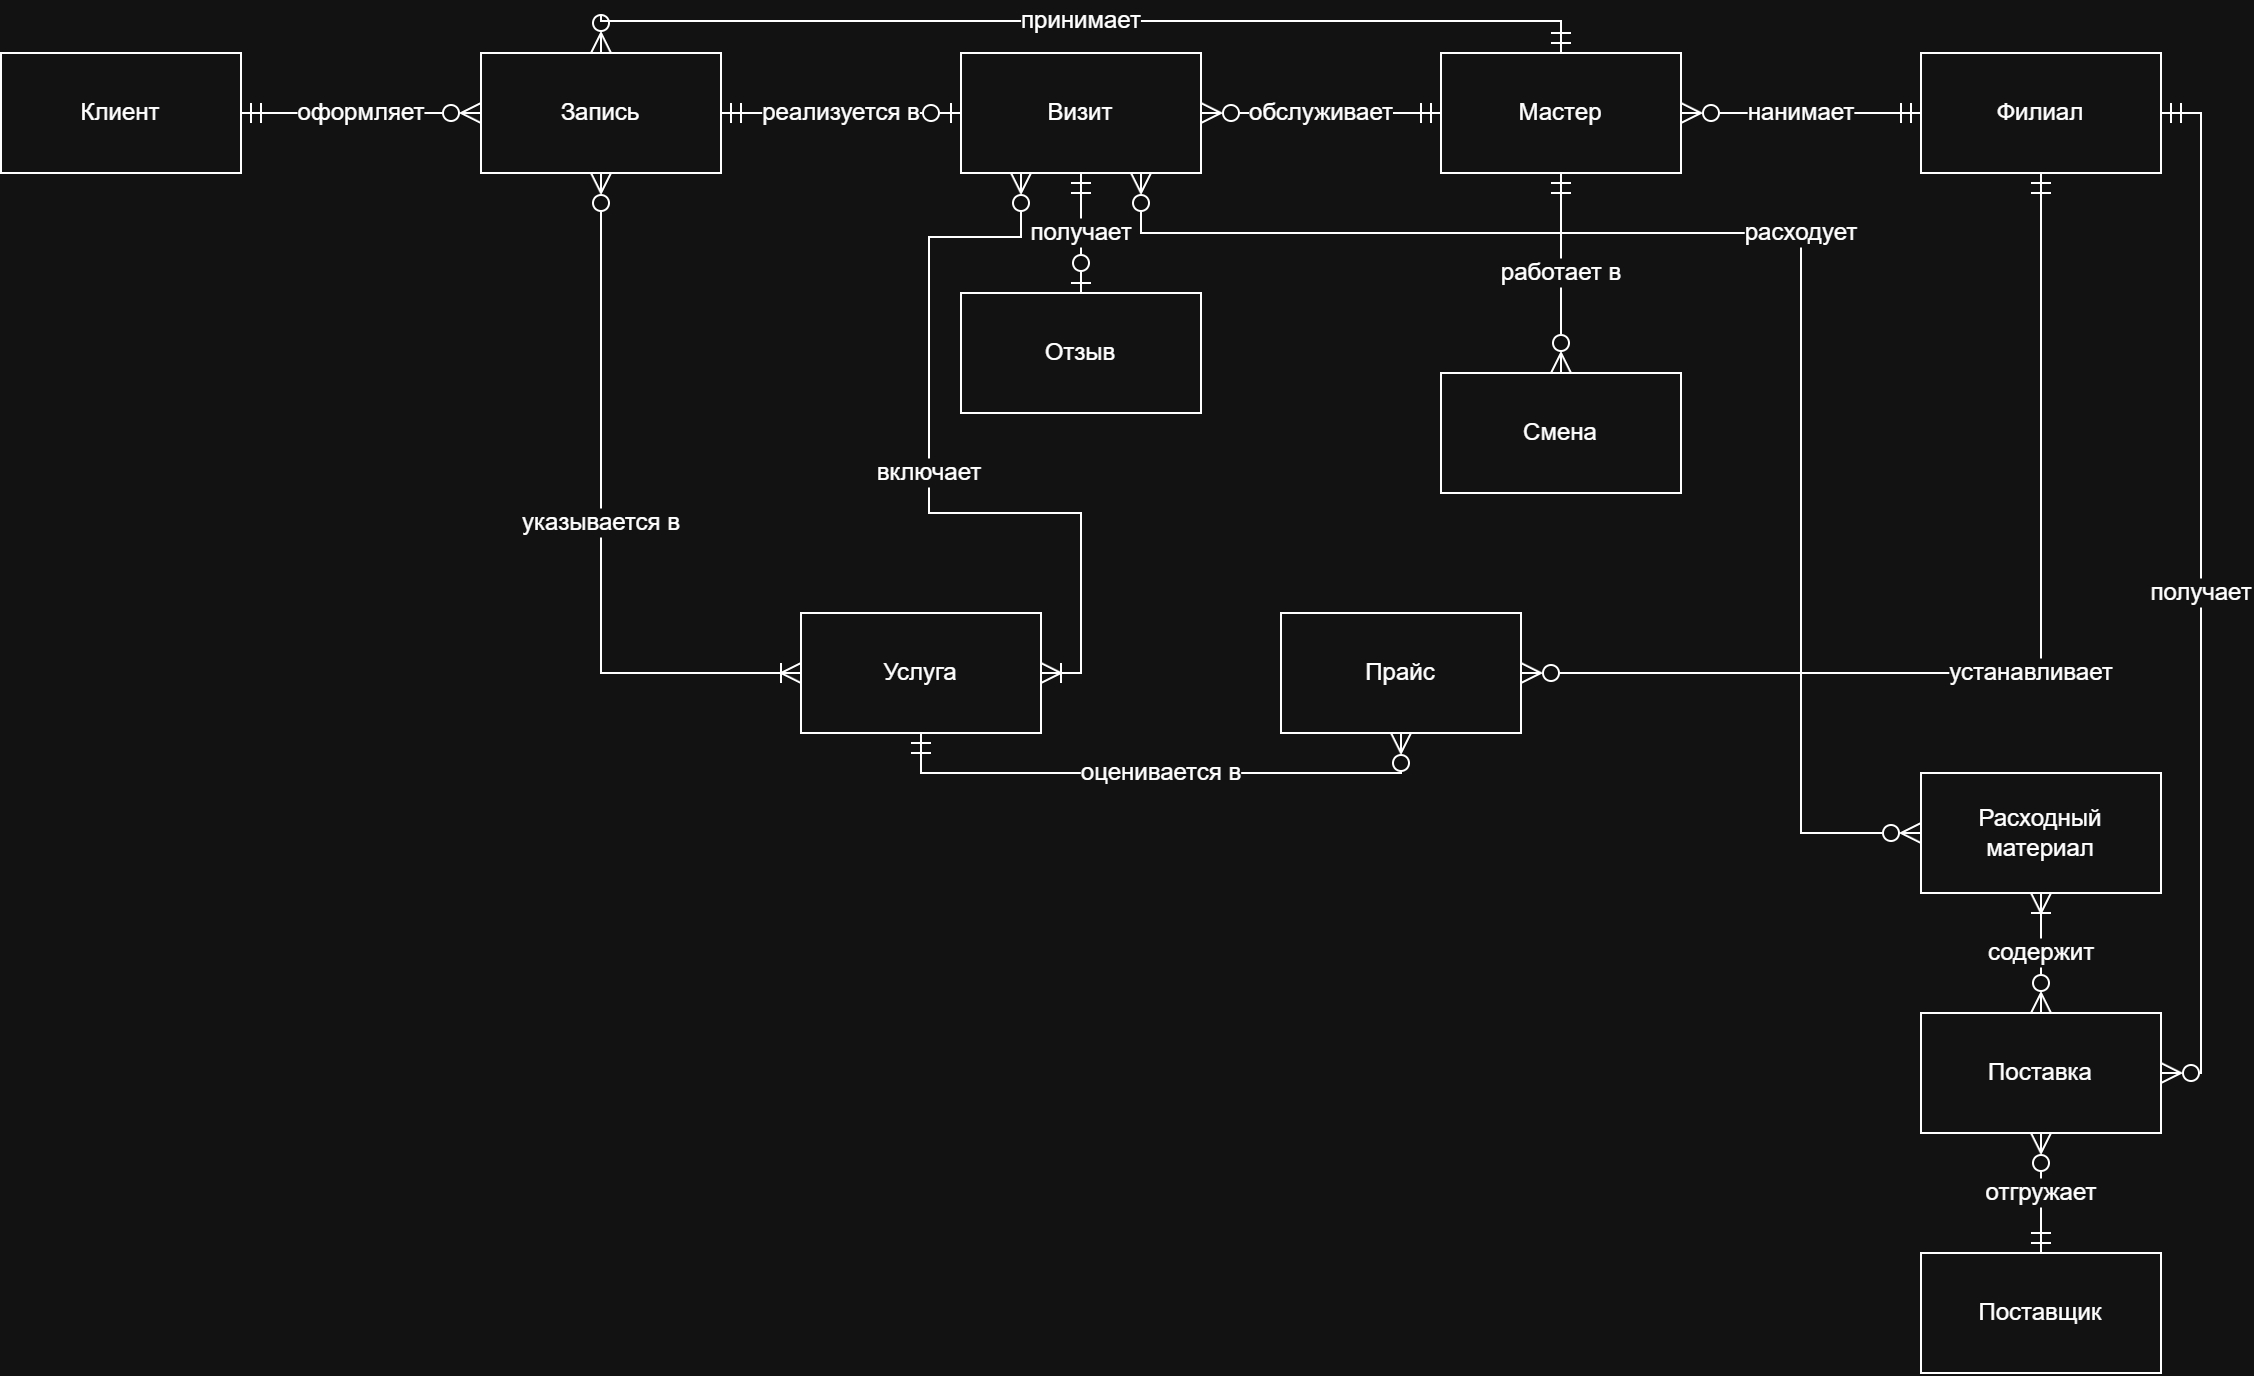

The diagram above was exported from draw.io. Its source (the exported page's mxGraphModel, read from the mxfile embedded in the PNG):
<mxGraphModel dx="1544" dy="738" grid="1" gridSize="10" guides="1" tooltips="1" connect="1" arrows="1" fold="1" page="0" pageScale="1" pageWidth="827" pageHeight="1169" math="0" shadow="0">
  <root>
    <mxCell id="0" />
    <mxCell id="1" parent="0" />
    <mxCell id="l2hMyl4xOMWf9sXqRwju-25" edge="1" parent="1" source="l2hMyl4xOMWf9sXqRwju-6" style="edgeStyle=orthogonalEdgeStyle;rounded=0;orthogonalLoop=1;jettySize=auto;html=1;exitX=0.75;exitY=1;exitDx=0;exitDy=0;entryX=0;entryY=0.5;entryDx=0;entryDy=0;fontSize=12;defaultLabelBackgroundColor=page;startSize=8;endSize=8;libavoidRouting=1;endArrow=ERzeroToMany;endFill=0;startArrow=ERzeroToMany;startFill=0;" target="l2hMyl4xOMWf9sXqRwju-9" value="расходует">
      <mxGeometry relative="1" as="geometry">
        <Array as="points">
          <mxPoint x="490" y="150" />
          <mxPoint x="820" y="150" />
          <mxPoint x="820" y="450" />
        </Array>
      </mxGeometry>
    </mxCell>
    <mxCell id="l2hMyl4xOMWf9sXqRwju-20" edge="1" parent="1" source="l2hMyl4xOMWf9sXqRwju-2" style="edgeStyle=orthogonalEdgeStyle;rounded=0;orthogonalLoop=1;jettySize=auto;html=1;fontSize=12;defaultLabelBackgroundColor=page;startSize=8;endSize=8;libavoidRouting=1;endArrow=ERzeroToMany;endFill=0;startArrow=ERmandOne;startFill=0;" target="l2hMyl4xOMWf9sXqRwju-5" value="принимает">
      <mxGeometry relative="1" as="geometry">
        <mxPoint as="offset" />
        <Array as="points">
          <mxPoint x="700" y="44" />
          <mxPoint x="220" y="44" />
        </Array>
      </mxGeometry>
    </mxCell>
    <mxCell id="l2hMyl4xOMWf9sXqRwju-13" edge="1" parent="1" source="l2hMyl4xOMWf9sXqRwju-1" style="edgeStyle=none;curved=1;rounded=0;curveGeometry=1;orthogonalLoop=1;jettySize=auto;html=1;exitX=0;exitY=0.5;exitDx=0;exitDy=0;fontSize=12;defaultLabelBackgroundColor=page;startSize=8;endSize=8;endArrow=ERzeroToMany;endFill=0;startArrow=ERmandOne;startFill=0;" target="l2hMyl4xOMWf9sXqRwju-2" value="нанимает">
      <mxGeometry relative="1" as="geometry" />
    </mxCell>
    <mxCell id="l2hMyl4xOMWf9sXqRwju-27" edge="1" parent="1" source="l2hMyl4xOMWf9sXqRwju-1" style="edgeStyle=orthogonalEdgeStyle;rounded=0;orthogonalLoop=1;jettySize=auto;html=1;entryX=1;entryY=0.5;entryDx=0;entryDy=0;fontSize=12;defaultLabelBackgroundColor=page;startSize=8;endSize=8;libavoidRouting=1;endArrow=ERzeroToMany;endFill=0;startArrow=ERmandOne;startFill=0;" target="l2hMyl4xOMWf9sXqRwju-8" value="устанавливает">
      <mxGeometry relative="1" as="geometry">
        <Array as="points">
          <mxPoint x="940" y="370" />
        </Array>
      </mxGeometry>
    </mxCell>
    <mxCell id="l2hMyl4xOMWf9sXqRwju-39" edge="1" parent="1" source="l2hMyl4xOMWf9sXqRwju-1" style="edgeStyle=orthogonalEdgeStyle;rounded=0;orthogonalLoop=1;jettySize=auto;html=1;entryX=1;entryY=0.5;entryDx=0;entryDy=0;fontSize=12;defaultLabelBackgroundColor=page;startSize=8;endSize=8;libavoidRouting=1;endArrow=ERzeroToMany;endFill=0;startArrow=ERmandOne;startFill=0;" target="l2hMyl4xOMWf9sXqRwju-11" value="получает">
      <mxGeometry relative="1" as="geometry">
        <Array as="points">
          <mxPoint x="1020" y="90" />
          <mxPoint x="1020" y="570" />
        </Array>
      </mxGeometry>
    </mxCell>
    <mxCell id="l2hMyl4xOMWf9sXqRwju-1" parent="1" style="rounded=0;whiteSpace=wrap;html=1;" value="Филиал" vertex="1">
      <mxGeometry height="60" width="120" x="880" y="60" as="geometry" />
    </mxCell>
    <mxCell id="l2hMyl4xOMWf9sXqRwju-14" edge="1" parent="1" source="l2hMyl4xOMWf9sXqRwju-2" style="edgeStyle=none;curved=1;rounded=0;curveGeometry=1;orthogonalLoop=1;jettySize=auto;html=1;entryX=0.5;entryY=0;entryDx=0;entryDy=0;fontSize=12;defaultLabelBackgroundColor=page;startSize=8;endSize=8;endArrow=ERzeroToMany;endFill=0;startArrow=ERmandOne;startFill=0;" target="l2hMyl4xOMWf9sXqRwju-3" value="работает в">
      <mxGeometry relative="1" as="geometry" />
    </mxCell>
    <mxCell id="l2hMyl4xOMWf9sXqRwju-22" edge="1" parent="1" source="l2hMyl4xOMWf9sXqRwju-2" style="edgeStyle=none;curved=1;rounded=0;curveGeometry=1;orthogonalLoop=1;jettySize=auto;html=1;entryX=1;entryY=0.5;entryDx=0;entryDy=0;fontSize=12;defaultLabelBackgroundColor=page;startSize=8;endSize=8;endArrow=ERzeroToMany;endFill=0;startArrow=ERmandOne;startFill=0;" target="l2hMyl4xOMWf9sXqRwju-6" value="обслуживает">
      <mxGeometry relative="1" as="geometry" />
    </mxCell>
    <mxCell id="l2hMyl4xOMWf9sXqRwju-2" parent="1" style="rounded=0;whiteSpace=wrap;html=1;" value="&lt;div&gt;&lt;span style=&quot;background-color: transparent; color: light-dark(#000000, var(--ge-light-color, #ffffff));&quot;&gt;Мастер&lt;/span&gt;&lt;/div&gt;" vertex="1">
      <mxGeometry height="60" width="120" x="640" y="60" as="geometry" />
    </mxCell>
    <mxCell id="l2hMyl4xOMWf9sXqRwju-3" parent="1" style="rounded=0;whiteSpace=wrap;html=1;" value="Смена" vertex="1">
      <mxGeometry height="60" width="120" x="640" y="220" as="geometry" />
    </mxCell>
    <mxCell id="l2hMyl4xOMWf9sXqRwju-15" edge="1" parent="1" source="l2hMyl4xOMWf9sXqRwju-4" style="edgeStyle=none;curved=1;rounded=0;curveGeometry=1;orthogonalLoop=1;jettySize=auto;html=1;fontSize=12;defaultLabelBackgroundColor=page;startSize=8;endSize=8;endArrow=ERzeroToMany;endFill=0;startArrow=ERmandOne;startFill=0;" target="l2hMyl4xOMWf9sXqRwju-5" value="оформляет">
      <mxGeometry relative="1" as="geometry">
        <mxPoint as="offset" />
      </mxGeometry>
    </mxCell>
    <mxCell id="l2hMyl4xOMWf9sXqRwju-4" parent="1" style="rounded=0;whiteSpace=wrap;html=1;" value="Клиент" vertex="1">
      <mxGeometry height="60" width="120" x="-80" y="60" as="geometry" />
    </mxCell>
    <mxCell id="l2hMyl4xOMWf9sXqRwju-30" edge="1" parent="1" source="l2hMyl4xOMWf9sXqRwju-5" style="edgeStyle=none;curved=1;rounded=0;curveGeometry=1;orthogonalLoop=1;jettySize=auto;html=1;fontSize=12;defaultLabelBackgroundColor=page;startSize=8;endSize=8;startArrow=ERmandOne;startFill=0;endArrow=ERzeroToOne;endFill=0;" target="l2hMyl4xOMWf9sXqRwju-6" value="реализуется в">
      <mxGeometry relative="1" as="geometry" />
    </mxCell>
    <mxCell id="l2hMyl4xOMWf9sXqRwju-5" parent="1" style="rounded=0;whiteSpace=wrap;html=1;" value="Запись" vertex="1">
      <mxGeometry height="60" width="120" x="160" y="60" as="geometry" />
    </mxCell>
    <mxCell id="l2hMyl4xOMWf9sXqRwju-23" edge="1" parent="1" source="l2hMyl4xOMWf9sXqRwju-6" style="edgeStyle=orthogonalEdgeStyle;rounded=0;orthogonalLoop=1;jettySize=auto;html=1;entryX=1;entryY=0.5;entryDx=0;entryDy=0;fontSize=12;defaultLabelBackgroundColor=page;startSize=8;endSize=8;libavoidRouting=1;exitX=0.25;exitY=1;exitDx=0;exitDy=0;endArrow=ERoneToMany;endFill=0;startArrow=ERzeroToMany;startFill=0;" target="l2hMyl4xOMWf9sXqRwju-7" value="включает">
      <mxGeometry relative="1" as="geometry">
        <Array as="points">
          <mxPoint x="430" y="152" />
          <mxPoint x="384" y="152" />
          <mxPoint x="384" y="290" />
          <mxPoint x="460" y="290" />
          <mxPoint x="460" y="370" />
        </Array>
      </mxGeometry>
    </mxCell>
    <mxCell id="l2hMyl4xOMWf9sXqRwju-24" edge="1" parent="1" source="l2hMyl4xOMWf9sXqRwju-6" style="edgeStyle=none;curved=1;rounded=0;curveGeometry=1;orthogonalLoop=1;jettySize=auto;html=1;entryX=0.5;entryY=0;entryDx=0;entryDy=0;fontSize=12;defaultLabelBackgroundColor=page;startSize=8;endSize=8;startArrow=ERmandOne;startFill=0;endArrow=ERzeroToOne;endFill=0;" target="l2hMyl4xOMWf9sXqRwju-12" value="получает">
      <mxGeometry relative="1" as="geometry" />
    </mxCell>
    <mxCell id="l2hMyl4xOMWf9sXqRwju-6" parent="1" style="rounded=0;whiteSpace=wrap;html=1;" value="Визит" vertex="1">
      <mxGeometry height="60" width="120" x="400" y="60" as="geometry" />
    </mxCell>
    <mxCell id="l2hMyl4xOMWf9sXqRwju-16" edge="1" parent="1" source="l2hMyl4xOMWf9sXqRwju-7" style="edgeStyle=orthogonalEdgeStyle;rounded=0;orthogonalLoop=1;jettySize=auto;html=1;entryX=0.5;entryY=1;entryDx=0;entryDy=0;fontSize=12;defaultLabelBackgroundColor=page;startSize=8;endSize=8;endArrow=ERzeroToMany;endFill=0;startArrow=ERoneToMany;startFill=0;" target="l2hMyl4xOMWf9sXqRwju-5" value="указывается в">
      <mxGeometry relative="1" as="geometry" />
    </mxCell>
    <mxCell id="l2hMyl4xOMWf9sXqRwju-26" edge="1" parent="1" source="l2hMyl4xOMWf9sXqRwju-7" style="edgeStyle=orthogonalEdgeStyle;rounded=0;orthogonalLoop=1;jettySize=auto;html=1;entryX=0.5;entryY=1;entryDx=0;entryDy=0;fontSize=12;defaultLabelBackgroundColor=page;startSize=8;endSize=8;libavoidRouting=1;endArrow=ERzeroToMany;endFill=0;startArrow=ERmandOne;startFill=0;" target="l2hMyl4xOMWf9sXqRwju-8" value="оценивается в">
      <mxGeometry relative="1" as="geometry">
        <Array as="points">
          <mxPoint x="380" y="420" />
          <mxPoint x="620" y="420" />
        </Array>
      </mxGeometry>
    </mxCell>
    <mxCell id="l2hMyl4xOMWf9sXqRwju-7" parent="1" style="rounded=0;whiteSpace=wrap;html=1;" value="Услуга" vertex="1">
      <mxGeometry height="60" width="120" x="320" y="340" as="geometry" />
    </mxCell>
    <mxCell id="l2hMyl4xOMWf9sXqRwju-8" parent="1" style="rounded=0;whiteSpace=wrap;html=1;" value="Прайс" vertex="1">
      <mxGeometry height="60" width="120" x="560" y="340" as="geometry" />
    </mxCell>
    <mxCell id="l2hMyl4xOMWf9sXqRwju-9" parent="1" style="rounded=0;whiteSpace=wrap;html=1;" value="Расходный материал" vertex="1">
      <mxGeometry height="60" width="120" x="880" y="420" as="geometry" />
    </mxCell>
    <mxCell id="l2hMyl4xOMWf9sXqRwju-28" edge="1" parent="1" source="l2hMyl4xOMWf9sXqRwju-10" style="edgeStyle=none;curved=1;rounded=0;curveGeometry=1;orthogonalLoop=1;jettySize=auto;html=1;fontSize=12;defaultLabelBackgroundColor=page;startSize=8;endSize=8;endArrow=ERzeroToMany;endFill=0;startArrow=ERmandOne;startFill=0;entryX=0.5;entryY=1;entryDx=0;entryDy=0;" target="l2hMyl4xOMWf9sXqRwju-11" value="отгружает">
      <mxGeometry relative="1" as="geometry" />
    </mxCell>
    <mxCell id="l2hMyl4xOMWf9sXqRwju-10" parent="1" style="rounded=0;whiteSpace=wrap;html=1;" value="Поставщик" vertex="1">
      <mxGeometry height="60" width="120" x="880" y="660" as="geometry" />
    </mxCell>
    <mxCell id="l2hMyl4xOMWf9sXqRwju-29" edge="1" parent="1" source="l2hMyl4xOMWf9sXqRwju-11" style="edgeStyle=none;curved=1;rounded=0;curveGeometry=1;orthogonalLoop=1;jettySize=auto;html=1;fontSize=12;defaultLabelBackgroundColor=page;startSize=8;endSize=8;endArrow=ERoneToMany;endFill=0;startArrow=ERzeroToMany;startFill=0;" target="l2hMyl4xOMWf9sXqRwju-9" value="содержит">
      <mxGeometry relative="1" as="geometry" />
    </mxCell>
    <mxCell id="l2hMyl4xOMWf9sXqRwju-11" parent="1" style="rounded=0;whiteSpace=wrap;html=1;" value="Поставка" vertex="1">
      <mxGeometry height="60" width="120" x="880" y="540" as="geometry" />
    </mxCell>
    <mxCell id="l2hMyl4xOMWf9sXqRwju-12" parent="1" style="rounded=0;whiteSpace=wrap;html=1;" value="Отзыв" vertex="1">
      <mxGeometry height="60" width="120" x="400" y="180" as="geometry" />
    </mxCell>
  </root>
</mxGraphModel>